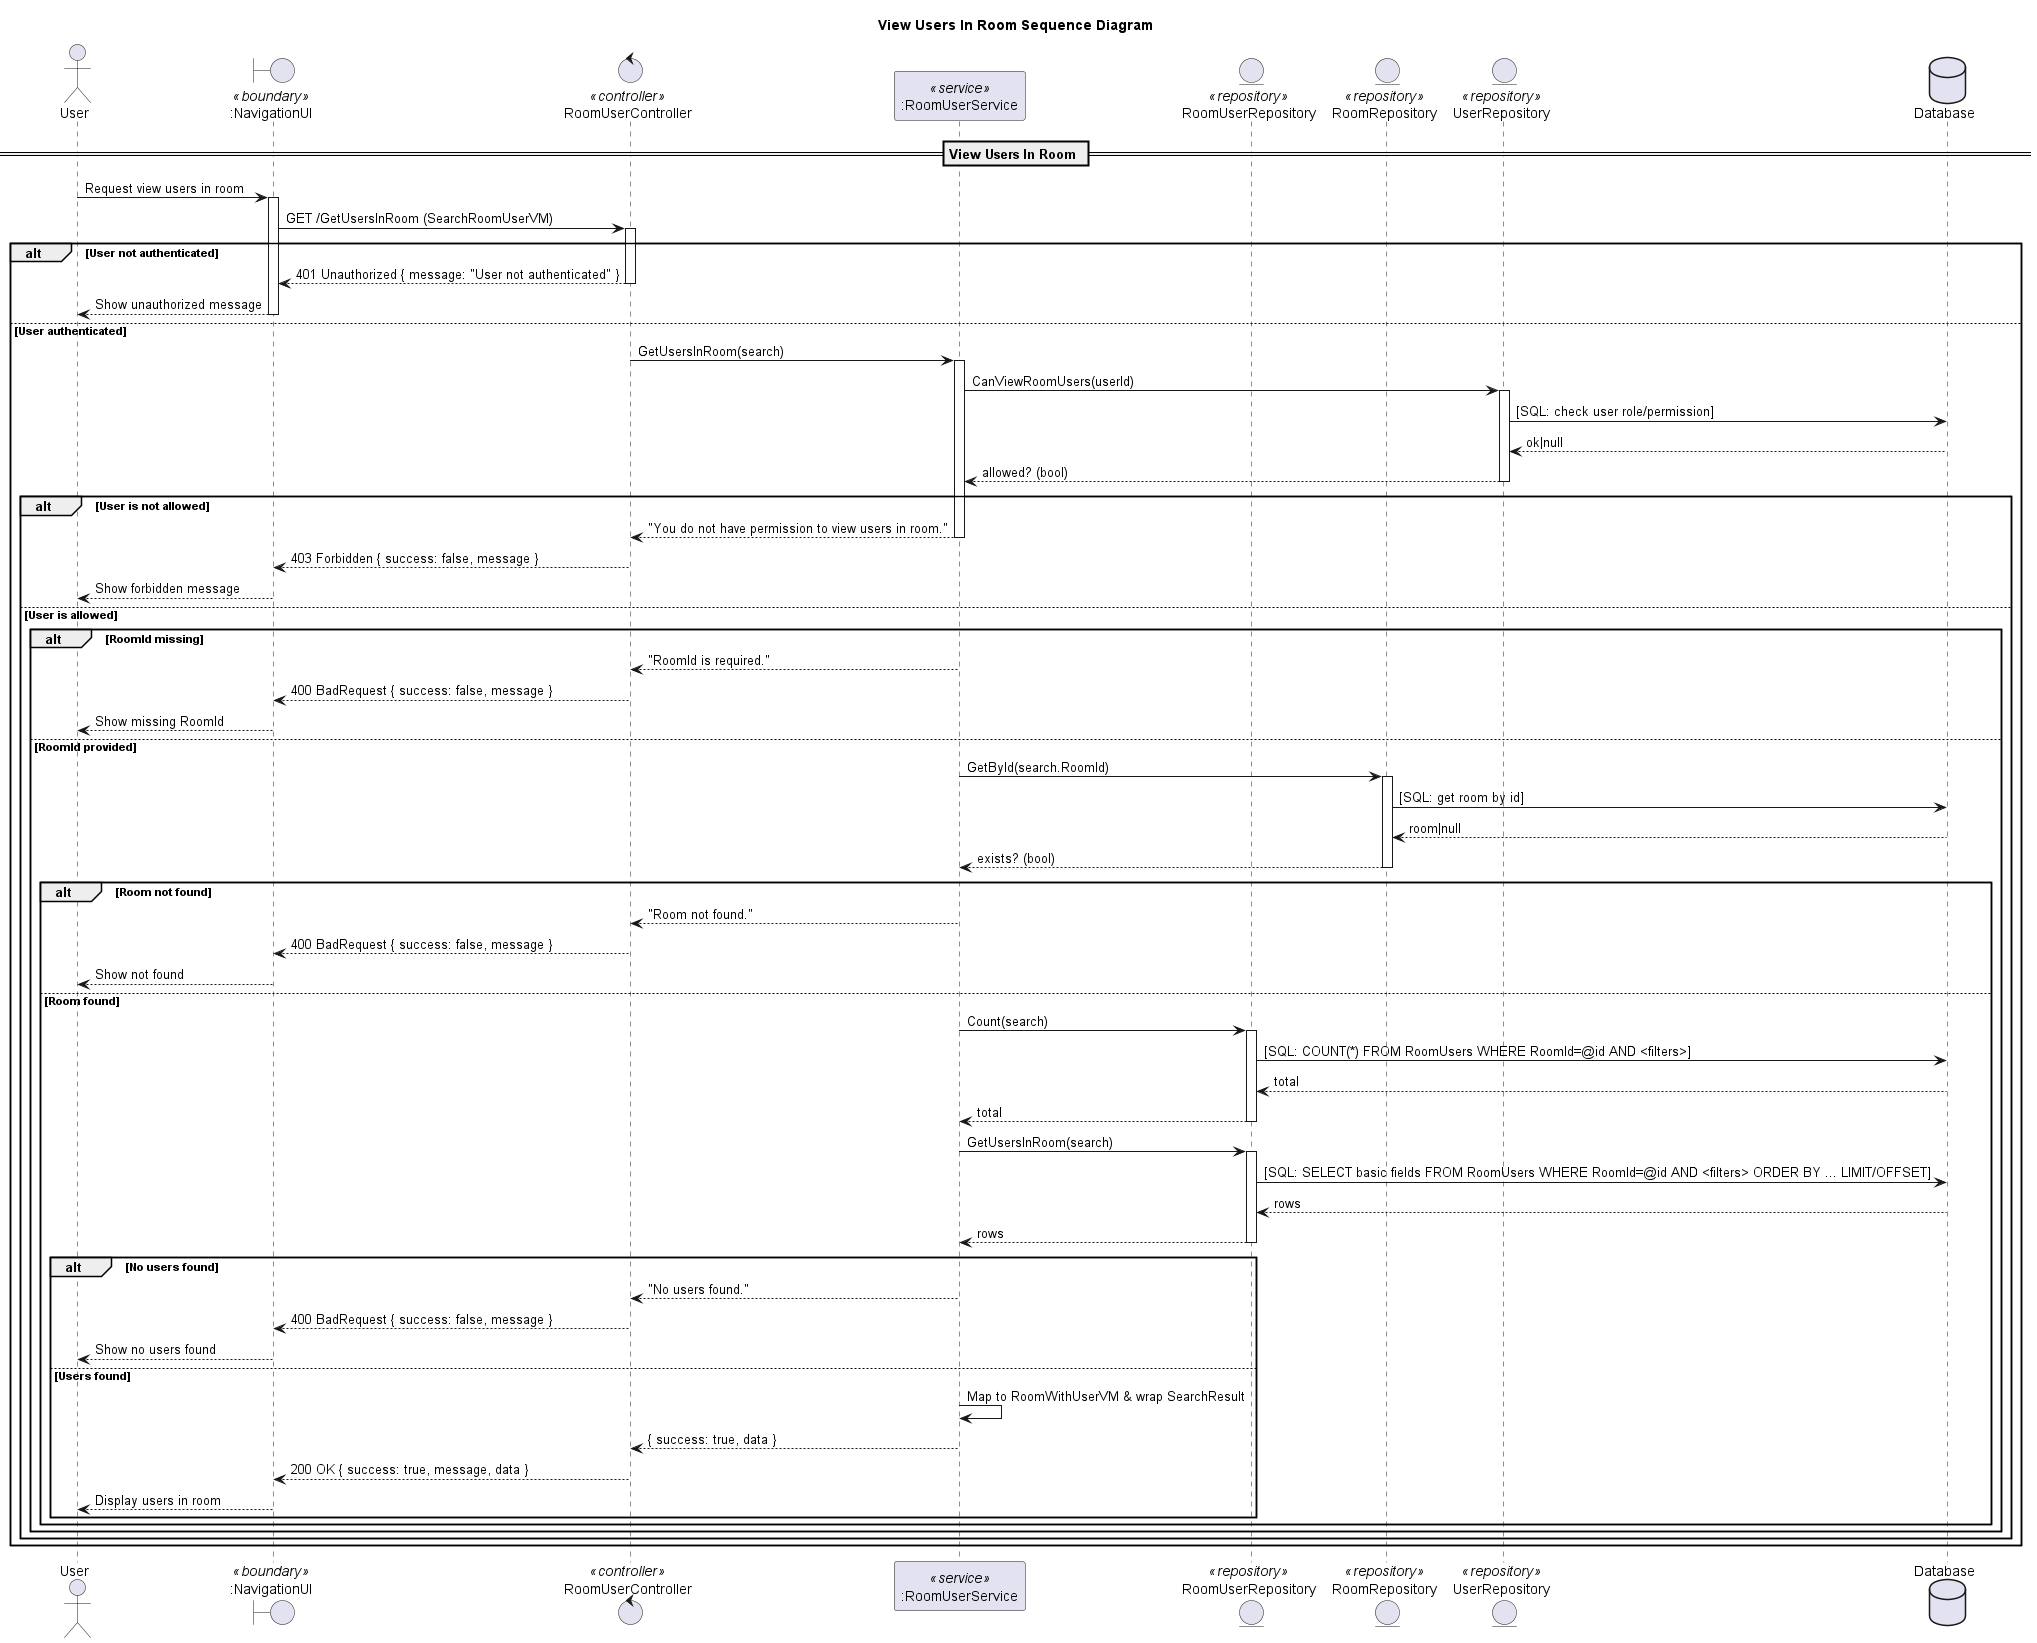

The diagram above was rendered by PlantUML. Its source (embedded in the PNG):
@startuml
title View Users In Room Sequence Diagram 

actor "User" as Client
boundary ":NavigationUI" as UI <<boundary>>
control "RoomUserController" as Controller <<controller>>
participant ":RoomUserService" as Service <<service>>

entity "RoomUserRepository" as RoomUserRepo <<repository>>
entity "RoomRepository" as RoomRepo <<repository>>
entity "UserRepository" as UserRepo <<repository>>

database "Database" as DB

== View Users In Room ==

Client -> UI: Request view users in room
activate UI
UI -> Controller: GET /GetUsersInRoom (SearchRoomUserVM)
activate Controller

alt User not authenticated
  Controller --> UI: 401 Unauthorized { message: "User not authenticated" }
  deactivate Controller
  UI --> Client: Show unauthorized message
  deactivate UI
else User authenticated
  Controller -> Service: GetUsersInRoom(search)
  activate Service

  '--- Authorization (quick check) ---
  Service -> UserRepo: CanViewRoomUsers(userId)
  activate UserRepo
  UserRepo -> DB: [SQL: check user role/permission]
  DB --> UserRepo: ok|null
  UserRepo --> Service: allowed? (bool)
  deactivate UserRepo

  alt User is not allowed
    Service --> Controller: "You do not have permission to view users in room."
    deactivate Service
    Controller --> UI: 403 Forbidden { success: false, message }
    deactivate Controller
    UI --> Client: Show forbidden message
    deactivate UI
  else User is allowed
    '--- Validate RoomId ---
    alt RoomId missing
      Service --> Controller: "RoomId is required."
      deactivate Service
      Controller --> UI: 400 BadRequest { success: false, message }
      deactivate Controller
      UI --> Client: Show missing RoomId
      deactivate UI
    else RoomId provided
      '--- Ensure room exists (optional) ---
      Service -> RoomRepo: GetById(search.RoomId)
      activate RoomRepo
      RoomRepo -> DB: [SQL: get room by id]
      DB --> RoomRepo: room|null
      RoomRepo --> Service: exists? (bool)
      deactivate RoomRepo

      alt Room not found
        Service --> Controller: "Room not found."
        deactivate Service
        Controller --> UI: 400 BadRequest { success: false, message }
        deactivate Controller
        UI --> Client: Show not found
        deactivate UI
      else Room found
        '--- Count total users in room (with filters) ---
        Service -> RoomUserRepo: Count(search)
        activate RoomUserRepo
        RoomUserRepo -> DB: [SQL: COUNT(*) FROM RoomUsers WHERE RoomId=@id AND <filters>]
        DB --> RoomUserRepo: total
        RoomUserRepo --> Service: total
        deactivate RoomUserRepo

        '--- Get paged users in room ---
        Service -> RoomUserRepo: GetUsersInRoom(search)
        activate RoomUserRepo
        RoomUserRepo -> DB: [SQL: SELECT basic fields FROM RoomUsers WHERE RoomId=@id AND <filters> ORDER BY ... LIMIT/OFFSET]
        DB --> RoomUserRepo: rows
        RoomUserRepo --> Service: rows
        deactivate RoomUserRepo

        alt No users found
          Service --> Controller: "No users found."
          deactivate Service
          Controller --> UI: 400 BadRequest { success: false, message }
          deactivate Controller
          UI --> Client: Show no users found
          deactivate UI
        else Users found
          Service -> Service: Map to RoomWithUserVM & wrap SearchResult
          Service --> Controller: { success: true, data }
          deactivate Service
          Controller --> UI: 200 OK { success: true, message, data }
          deactivate Controller
          UI --> Client: Display users in room
          deactivate UI
        end alt
      end alt
    end alt
  end alt
end alt
@enduml